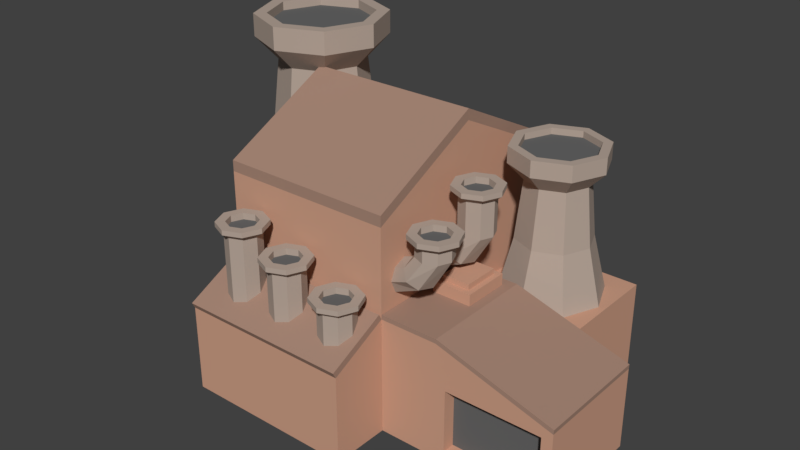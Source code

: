 # Source: EnviromentsPrefa.blend  (saved by Blender 2.79.0; exported with 4.5.12 LTS)
import bpy
from mathutils import Matrix  # noqa: F401  (used for matrix-valued properties, if any)

bpy.ops.wm.read_factory_settings(use_empty=True)
scene = bpy.context.scene
scene.name = 'Scene'

# ---- collections
col_collection_1 = bpy.data.collections.new('Collection 1'); scene.collection.children.link(col_collection_1)

# ---- materials (node trees are filled in below, after node groups)
mat_material_018 = bpy.data.materials.new('Material.018')
mat_material_018.alpha_threshold = 0.0
mat_material_018.roughness = 0.5
mat_material_019 = bpy.data.materials.new('Material.019')
mat_material_019.alpha_threshold = 0.0
mat_material_019.roughness = 0.5
mat_material_020 = bpy.data.materials.new('Material.020')
mat_material_020.alpha_threshold = 0.0
mat_material_020.roughness = 0.5
mat_material_021 = bpy.data.materials.new('Material.021')
mat_material_021.alpha_threshold = 0.0
mat_material_021.roughness = 0.5
mat_material_017 = bpy.data.materials.new('Material.017')
mat_material_017.alpha_threshold = 0.0
mat_material_017.roughness = 0.5
mat_material_013 = bpy.data.materials.new('Material.013')
mat_material_013.alpha_threshold = 0.0
mat_material_013.roughness = 0.5
mat_material_015 = bpy.data.materials.new('Material.015')
mat_material_015.alpha_threshold = 0.0
mat_material_015.roughness = 0.5
mat_material_014 = bpy.data.materials.new('Material.014')
mat_material_014.alpha_threshold = 0.0
mat_material_014.roughness = 0.5
mat_material_007 = bpy.data.materials.new('Material.007')
mat_material_007.alpha_threshold = 0.0
mat_material_007.roughness = 0.5
mat_material_010 = bpy.data.materials.new('Material.010')
mat_material_010.alpha_threshold = 0.0
mat_material_010.roughness = 0.5
mat_material_011 = bpy.data.materials.new('Material.011')
mat_material_011.alpha_threshold = 0.0
mat_material_011.roughness = 0.5
mat_material_008 = bpy.data.materials.new('Material.008')
mat_material_008.alpha_threshold = 0.0
mat_material_008.roughness = 0.5
mat_material_012 = bpy.data.materials.new('Material.012')
mat_material_012.alpha_threshold = 0.0
mat_material_012.roughness = 0.5

# ---- material node trees
mat_material_018.use_nodes = True; mat_material_018.node_tree.nodes.clear()
_N = mat_material_018.node_tree.nodes; _L = mat_material_018.node_tree.links
n0 = _N.new('ShaderNodeOutputMaterial'); n0.name = 'Material Output'; n0.location = (300, 300)
n1 = _N.new('ShaderNodeBsdfDiffuse'); n1.name = 'Diffuse BSDF'; n1.location = (10, 300)
n1.inputs[0].default_value = (0.6146, 0.3449, 0.2381, 1.0)
_L.new(n1.outputs[0], n0.inputs[0])
n0.is_active_output = True
mat_material_019.use_nodes = True; mat_material_019.node_tree.nodes.clear()
_N = mat_material_019.node_tree.nodes; _L = mat_material_019.node_tree.links
n0 = _N.new('ShaderNodeOutputMaterial'); n0.name = 'Material Output'; n0.location = (300, 300)
n1 = _N.new('ShaderNodeBsdfDiffuse'); n1.name = 'Diffuse BSDF'; n1.location = (10, 300)
n1.inputs[0].default_value = (0.4571, 0.3693, 0.3106, 1.0)
_L.new(n1.outputs[0], n0.inputs[0])
n0.is_active_output = True
mat_material_020.use_nodes = True; mat_material_020.node_tree.nodes.clear()
_N = mat_material_020.node_tree.nodes; _L = mat_material_020.node_tree.links
n0 = _N.new('ShaderNodeOutputMaterial'); n0.name = 'Material Output'; n0.location = (300, 300)
n1 = _N.new('ShaderNodeBsdfDiffuse'); n1.name = 'Diffuse BSDF'; n1.location = (10, 300)
n1.inputs[0].default_value = (0.3883, 0.2432, 0.1833, 1.0)
_L.new(n1.outputs[0], n0.inputs[0])
n0.is_active_output = True
mat_material_021.use_nodes = True; mat_material_021.node_tree.nodes.clear()
_N = mat_material_021.node_tree.nodes; _L = mat_material_021.node_tree.links
n0 = _N.new('ShaderNodeOutputMaterial'); n0.name = 'Material Output'; n0.location = (300, 300)
n1 = _N.new('ShaderNodeBsdfDiffuse'); n1.name = 'Diffuse BSDF'; n1.location = (10, 300)
n1.inputs[0].default_value = (0.1373, 0.1373, 0.1373, 1.0)
_L.new(n1.outputs[0], n0.inputs[0])
n0.is_active_output = True
mat_material_017.use_nodes = True; mat_material_017.node_tree.nodes.clear()
_N = mat_material_017.node_tree.nodes; _L = mat_material_017.node_tree.links
n0 = _N.new('ShaderNodeOutputMaterial'); n0.name = 'Material Output'; n0.location = (300, 300)
n1 = _N.new('ShaderNodeBsdfDiffuse'); n1.name = 'Diffuse BSDF'; n1.location = (10, 300)
n1.inputs[0].default_value = (0.2519, 0.2699, 0.2605, 1.0)
_L.new(n1.outputs[0], n0.inputs[0])
n0.is_active_output = True
mat_material_013.use_nodes = True; mat_material_013.node_tree.nodes.clear()
_N = mat_material_013.node_tree.nodes; _L = mat_material_013.node_tree.links
n0 = _N.new('ShaderNodeOutputMaterial'); n0.name = 'Material Output'; n0.location = (300, 300)
n1 = _N.new('ShaderNodeBsdfDiffuse'); n1.name = 'Diffuse BSDF'; n1.location = (10, 300)
n1.inputs[0].default_value = (0.294, 0.8, 0.04066, 1.0)
_L.new(n1.outputs[0], n0.inputs[0])
n0.is_active_output = True
mat_material_015.use_nodes = True; mat_material_015.node_tree.nodes.clear()
_N = mat_material_015.node_tree.nodes; _L = mat_material_015.node_tree.links
n0 = _N.new('ShaderNodeOutputMaterial'); n0.name = 'Material Output'; n0.location = (300, 300)
n1 = _N.new('ShaderNodeBsdfDiffuse'); n1.name = 'Diffuse BSDF'; n1.location = (10, 300)
n1.inputs[0].default_value = (0.8, 0.4799, 0.2256, 1.0)
_L.new(n1.outputs[0], n0.inputs[0])
n0.is_active_output = True
mat_material_014.use_nodes = True; mat_material_014.node_tree.nodes.clear()
_N = mat_material_014.node_tree.nodes; _L = mat_material_014.node_tree.links
n0 = _N.new('ShaderNodeOutputMaterial'); n0.name = 'Material Output'; n0.location = (300, 300)
n1 = _N.new('ShaderNodeBsdfDiffuse'); n1.name = 'Diffuse BSDF'; n1.location = (10, 300)
n1.inputs[0].default_value = (0.2277, 0.4571, 0.01472, 1.0)
_L.new(n1.outputs[0], n0.inputs[0])
n0.is_active_output = True
mat_material_007.use_nodes = True; mat_material_007.node_tree.nodes.clear()
_N = mat_material_007.node_tree.nodes; _L = mat_material_007.node_tree.links
n0 = _N.new('ShaderNodeOutputMaterial'); n0.name = 'Material Output'; n0.location = (300, 300)
n1 = _N.new('ShaderNodeBsdfDiffuse'); n1.name = 'Diffuse BSDF'; n1.location = (10, 300)
n1.inputs[0].default_value = (0.2656, 0.2207, 0.2699, 1.0)
_L.new(n1.outputs[0], n0.inputs[0])
n0.is_active_output = True
mat_material_010.use_nodes = True; mat_material_010.node_tree.nodes.clear()
_N = mat_material_010.node_tree.nodes; _L = mat_material_010.node_tree.links
n0 = _N.new('ShaderNodeOutputMaterial'); n0.name = 'Material Output'; n0.location = (300, 300)
n1 = _N.new('ShaderNodeBsdfDiffuse'); n1.name = 'Diffuse BSDF'; n1.location = (10, 300)
n1.inputs[0].default_value = (0.7297, 1.0, 0.2577, 1.0)
_L.new(n1.outputs[0], n0.inputs[0])
n0.is_active_output = True
mat_material_011.use_nodes = True; mat_material_011.node_tree.nodes.clear()
_N = mat_material_011.node_tree.nodes; _L = mat_material_011.node_tree.links
n0 = _N.new('ShaderNodeOutputMaterial'); n0.name = 'Material Output'; n0.location = (300, 300)
n1 = _N.new('ShaderNodeBsdfDiffuse'); n1.name = 'Diffuse BSDF'; n1.location = (10, 300)
n1.inputs[0].default_value = (0.3835, 0.5225, 0.1389, 1.0)
_L.new(n1.outputs[0], n0.inputs[0])
n0.is_active_output = True
mat_material_008.use_nodes = True; mat_material_008.node_tree.nodes.clear()
_N = mat_material_008.node_tree.nodes; _L = mat_material_008.node_tree.links
n0 = _N.new('ShaderNodeOutputMaterial'); n0.name = 'Material Output'; n0.location = (300, 300)
n1 = _N.new('ShaderNodeBsdfDiffuse'); n1.name = 'Diffuse BSDF'; n1.location = (10, 300)
n1.inputs[0].default_value = (0.7297, 1.0, 0.2577, 1.0)
_L.new(n1.outputs[0], n0.inputs[0])
n0.is_active_output = True
mat_material_012.use_nodes = True; mat_material_012.node_tree.nodes.clear()
_N = mat_material_012.node_tree.nodes; _L = mat_material_012.node_tree.links
n0 = _N.new('ShaderNodeOutputMaterial'); n0.name = 'Material Output'; n0.location = (300, 300)
n1 = _N.new('ShaderNodeBsdfDiffuse'); n1.name = 'Diffuse BSDF'; n1.location = (10, 300)
n1.inputs[0].default_value = (0.5066, 0.6921, 0.1814, 1.0)
_L.new(n1.outputs[0], n0.inputs[0])
n0.is_active_output = True

# ---- world
world_world = bpy.data.worlds.new('World'); scene.world = world_world
world_world.color = (0.05088, 0.05088, 0.05088)
world_world.use_sun_shadow = False
world_world.sun_shadow_jitter_overblur = 0.0
world_world.cycles.sampling_method = 'MANUAL'

# ---- meshes
me_cube_012 = bpy.data.meshes.new('Cube.012')
me_cube_012.from_pydata([(1.0, 1.0, 0.0), (1.0, 1.0, 1.543), (1.0, 3.0, 0.0), (1.0, 3.0, 1.543), (3.0, 1.0, 0.0), (3.0, 1.0, 1.543), (3.0, 3.0, 0.0), (3.0, 3.0, 1.543), (2.0, 2.81, 3.784), (2.573, 2.573, 3.784), (2.0, 2.9, 1.5), (2.0, 2.54, 3.5), (2.636, 2.636, 1.5), (2.382, 2.382, 3.5), (2.9, 2.0, 1.5), (2.54, 2.0, 3.5), (2.636, 1.364, 1.5), (2.382, 1.618, 3.5), (2.0, 1.1, 1.5), (2.0, 1.46, 3.5), (1.364, 1.364, 1.5), (1.618, 1.618, 3.5), (1.1, 2.0, 1.5), (1.46, 2.0, 3.5), (1.364, 2.636, 1.5), (1.618, 2.382, 3.5), (2.81, 2.0, 3.784), (2.573, 1.427, 3.784), (2.0, 1.19, 3.784), (1.427, 1.427, 3.784), (1.19, 2.0, 3.784), (1.427, 2.573, 3.784), (2.0, 2.648, 2.5), (2.458, 2.458, 2.5), (2.648, 2.0, 2.5), (2.458, 1.542, 2.5), (2.0, 1.352, 2.5), (1.542, 1.542, 2.5), (1.352, 2.0, 2.5), (1.542, 2.458, 2.5), (2.0, 2.651, 4.065), (1.54, 2.46, 4.065), (1.349, 2.0, 4.065), (1.54, 1.54, 4.065), (2.0, 1.349, 4.065), (2.46, 1.54, 4.065), (2.651, 2.0, 4.065), (2.46, 2.46, 4.065), (1.0, 3.0, 0.0), (-2.0, 3.0, 0.0), (-2.0, 3.0, 2.0), (1.0, 3.0, 2.0), (-2.0, -1.0, 0.0), (-2.0, -1.0, 2.0), (-2.0, 1.0, 0.0), (-2.0, 1.0, 2.0), (1.16, 0.8405, 2.0), (1.16, 0.008423, 2.0), (1.0, -1.0, 0.0), (1.0, 1.0, 0.0), (2.183, -1.0, 0.1834), (2.183, -1.0, 1.268), (2.0, 1.0, 0.0), (1.84, 0.8405, 2.0), (3.817, -1.0, 0.1834), (3.817, -1.0, 1.264), (4.0, 1.0, 0.0), (4.0, 1.0, 1.4), (2.0, -1.0, 0.0), (1.84, 0.008423, 2.0), (4.0, -1.0, 1.4), (4.0, -1.0, 0.0), (2.183, -0.7783, 0.1834), (2.183, -0.7783, 1.268), (3.817, -0.7783, 1.264), (3.817, -0.7783, 0.1834), (-2.0, -2.0, 1.501), (1.0, -2.0, 1.501), (1.0, -2.0, 0.0), (-2.0, -2.0, 0.0), (-1.341, -1.052, 2.955), (-1.045, -1.175, 2.955), (-1.341, -1.173, 2.266), (-1.341, -1.173, 2.863), (-1.13, -1.26, 2.266), (-1.13, -1.26, 2.863), (-1.043, -1.471, 2.266), (-1.043, -1.471, 2.863), (-1.13, -1.682, 2.266), (-1.13, -1.682, 2.863), (-1.341, -1.769, 2.266), (-1.341, -1.769, 2.863), (-1.552, -1.682, 2.266), (-1.552, -1.682, 2.863), (-1.639, -1.471, 2.266), (-1.639, -1.471, 2.863), (-1.552, -1.26, 2.266), (-1.552, -1.26, 2.863), (-0.9223, -1.471, 2.955), (-1.045, -1.767, 2.955), (-1.341, -1.89, 2.955), (-1.637, -1.767, 2.955), (-1.76, -1.471, 2.955), (-1.637, -1.175, 2.955), (-1.341, -1.211, 3.039), (-1.525, -1.288, 3.039), (-1.601, -1.471, 3.039), (-1.525, -1.655, 3.039), (-1.341, -1.731, 3.039), (-1.157, -1.655, 3.039), (-1.081, -1.471, 3.039), (-1.157, -1.288, 3.039), (-0.441, -1.052, 2.655), (-0.1449, -1.175, 2.655), (-0.441, -1.173, 1.966), (-0.441, -1.173, 2.563), (-0.2301, -1.26, 1.966), (-0.2301, -1.26, 2.563), (-0.1427, -1.471, 1.966), (-0.1427, -1.471, 2.563), (-0.2301, -1.682, 1.966), (-0.2301, -1.682, 2.563), (-0.441, -1.769, 1.966), (-0.441, -1.769, 2.563), (-0.652, -1.682, 1.966), (-0.652, -1.682, 2.563), (-0.7394, -1.471, 1.966), (-0.7394, -1.471, 2.563), (-0.652, -1.26, 1.966), (-0.652, -1.26, 2.563), (-0.0223, -1.471, 2.655), (-0.1449, -1.767, 2.655), (-0.441, -1.89, 2.655), (-0.7371, -1.767, 2.655), (-0.8598, -1.471, 2.655), (-0.7371, -1.175, 2.655), (-0.441, -1.211, 2.739), (-0.6246, -1.288, 2.739), (-0.7006, -1.471, 2.739), (-0.6246, -1.655, 2.739), (-0.441, -1.731, 2.739), (-0.2575, -1.655, 2.739), (-0.1814, -1.471, 2.739), (-0.2575, -1.288, 2.739), (0.559, -1.052, 2.355), (0.8551, -1.175, 2.355), (0.559, -1.173, 1.666), (0.559, -1.173, 2.263), (0.7699, -1.26, 1.666), (0.7699, -1.26, 2.263), (0.8573, -1.471, 1.666), (0.8573, -1.471, 2.263), (0.7699, -1.682, 1.666), (0.7699, -1.682, 2.263), (0.559, -1.769, 1.666), (0.559, -1.769, 2.263), (0.348, -1.682, 1.666), (0.348, -1.682, 2.263), (0.2606, -1.471, 1.666), (0.2606, -1.471, 2.263), (0.348, -1.26, 1.666), (0.348, -1.26, 2.263), (0.9777, -1.471, 2.355), (0.8551, -1.767, 2.355), (0.559, -1.89, 2.355), (0.2629, -1.767, 2.355), (0.1402, -1.471, 2.355), (0.2629, -1.175, 2.355), (0.559, -1.211, 2.439), (0.3754, -1.288, 2.439), (0.2994, -1.471, 2.439), (0.3754, -1.655, 2.439), (0.559, -1.731, 2.439), (0.7425, -1.655, 2.439), (0.8186, -1.471, 2.439), (0.7425, -1.288, 2.439), (-1.341, -1.173, 1.466), (-1.13, -1.26, 1.466), (-1.043, -1.471, 1.466), (-1.13, -1.682, 1.466), (-1.341, -1.769, 1.466), (-1.552, -1.682, 1.466), (-1.639, -1.471, 1.466), (-1.552, -1.26, 1.466), (-0.441, -1.173, 1.466), (-0.2301, -1.26, 1.466), (-0.1427, -1.471, 1.466), (-0.2301, -1.682, 1.466), (-0.441, -1.769, 1.466), (-0.652, -1.682, 1.466), (-0.7394, -1.471, 1.466), (-0.652, -1.26, 1.466), (0.559, -1.173, 1.466), (0.7699, -1.26, 1.466), (0.8573, -1.471, 1.466), (0.7699, -1.682, 1.466), (0.559, -1.769, 1.466), (0.348, -1.682, 1.466), (0.2606, -1.471, 1.466), (0.348, -1.26, 1.466), (-2.0, -1.0, 2.0), (1.0, -1.0, 2.0), (1.0, 1.0, 2.0), (-2.0, 1.0, 2.0), (-2.0, 3.0, 2.0), (1.0, 3.0, 2.0), (-2.0, -1.0, 3.5), (1.0, -1.0, 3.5), (1.0, 1.0, 4.5), (-2.0, 1.0, 4.5), (-2.0, 3.0, 3.5), (1.0, 3.0, 3.5), (1.559, 0.9477, 3.713), (1.855, 0.825, 3.713), (1.559, 0.8273, 3.025), (1.559, 0.8273, 3.622), (1.77, 0.7399, 3.025), (1.77, 0.7399, 3.622), (1.857, 0.5289, 3.025), (1.857, 0.5289, 3.622), (1.77, 0.3179, 3.025), (1.77, 0.3179, 3.622), (1.559, 0.2305, 3.025), (1.559, 0.2305, 3.622), (1.348, 0.3179, 3.025), (1.348, 0.3179, 3.622), (1.261, 0.5289, 3.025), (1.261, 0.5289, 3.622), (1.348, 0.7399, 3.025), (1.348, 0.7399, 3.622), (1.978, 0.5289, 3.713), (1.855, 0.2328, 3.713), (1.559, 0.1102, 3.713), (1.263, 0.2328, 3.713), (1.14, 0.5289, 3.713), (1.263, 0.825, 3.713), (1.559, 0.7885, 3.797), (1.375, 0.7125, 3.797), (1.299, 0.5289, 3.797), (1.375, 0.3454, 3.797), (1.559, 0.2693, 3.797), (1.743, 0.3454, 3.797), (1.819, 0.5289, 3.797), (1.743, 0.7125, 3.797), (0.959, 0.8273, 2.515), (0.959, 0.7399, 2.304), (0.959, 0.5289, 2.216), (0.959, 0.3179, 2.304), (0.959, 0.2305, 2.515), (0.959, 0.3179, 2.726), (0.959, 0.5289, 2.813), (0.959, 0.7399, 2.726), (1.478, 0.2582, 2.551), (1.534, 0.5289, 2.495), (1.151, 0.5289, 2.878), (1.207, 0.2582, 2.822), (1.342, 0.9118, 2.686), (1.207, 0.7997, 2.822), (1.478, 0.7997, 2.551), (1.342, 0.146, 2.686), (1.559, -0.05234, 3.313), (1.855, -0.175, 3.313), (1.559, -0.1727, 3.025), (1.559, -0.1727, 3.222), (1.77, -0.2601, 3.025), (1.77, -0.2601, 3.222), (1.857, -0.4711, 3.025), (1.857, -0.4711, 3.222), (1.77, -0.6821, 3.025), (1.77, -0.6821, 3.222), (1.559, -0.7695, 3.025), (1.559, -0.7695, 3.222), (1.348, -0.6821, 3.025), (1.348, -0.6821, 3.222), (1.261, -0.4711, 3.025), (1.261, -0.4711, 3.222), (1.348, -0.2601, 3.025), (1.348, -0.2601, 3.222), (1.978, -0.4711, 3.313), (1.855, -0.7672, 3.313), (1.559, -0.8898, 3.313), (1.263, -0.7672, 3.313), (1.14, -0.4711, 3.313), (1.263, -0.175, 3.313), (1.559, -0.2115, 3.397), (1.375, -0.2875, 3.397), (1.299, -0.4711, 3.397), (1.375, -0.6546, 3.397), (1.559, -0.7307, 3.397), (1.743, -0.6546, 3.397), (1.819, -0.4711, 3.397), (1.743, -0.2875, 3.397), (0.959, -0.1727, 2.515), (0.959, -0.2601, 2.304), (0.959, -0.4711, 2.216), (0.959, -0.6821, 2.304), (0.959, -0.7695, 2.515), (0.959, -0.6821, 2.726), (0.959, -0.4711, 2.813), (0.959, -0.2601, 2.726), (1.478, -0.7418, 2.551), (1.534, -0.4711, 2.495), (1.151, -0.4711, 2.878), (1.207, -0.7418, 2.822), (1.342, -0.08818, 2.686), (1.207, -0.2003, 2.822), (1.478, -0.2003, 2.551), (1.342, -0.854, 2.686), (2.0, 2.81, 4.065), (1.427, 2.573, 4.065), (1.19, 2.0, 4.065), (1.427, 1.427, 4.065), (2.0, 1.19, 4.065), (2.573, 1.427, 4.065), (2.81, 2.0, 4.065), (2.573, 2.573, 4.065), (-1.341, -1.052, 3.039), (-1.637, -1.175, 3.039), (-1.76, -1.471, 3.039), (-1.637, -1.767, 3.039), (-1.341, -1.89, 3.039), (-1.045, -1.767, 3.039), (-0.9223, -1.471, 3.039), (-1.045, -1.175, 3.039), (-0.441, -1.052, 2.739), (-0.7371, -1.175, 2.739), (-0.8598, -1.471, 2.739), (-0.7371, -1.767, 2.739), (-0.441, -1.89, 2.739), (-0.1449, -1.767, 2.739), (-0.0223, -1.471, 2.739), (-0.1449, -1.175, 2.739), (0.559, -1.052, 2.439), (0.2629, -1.175, 2.439), (0.1402, -1.471, 2.439), (0.2629, -1.767, 2.439), (0.559, -1.89, 2.439), (0.8551, -1.767, 2.439), (0.9777, -1.471, 2.439), (0.8551, -1.175, 2.439), (1.559, 0.9477, 3.797), (1.263, 0.825, 3.797), (1.14, 0.5289, 3.797), (1.263, 0.2328, 3.797), (1.559, 0.1102, 3.797), (1.855, 0.2328, 3.797), (1.978, 0.5289, 3.797), (1.855, 0.825, 3.797), (1.559, -0.05234, 3.397), (1.263, -0.175, 3.397), (1.14, -0.4711, 3.397), (1.263, -0.7672, 3.397), (1.559, -0.8898, 3.397), (1.855, -0.7672, 3.397), (1.978, -0.4711, 3.397), (1.855, -0.175, 3.397), (2.0, 2.651, 3.956), (1.54, 2.46, 3.956), (1.349, 2.0, 3.956), (1.54, 1.54, 3.956), (2.0, 1.349, 3.956), (2.46, 1.54, 3.956), (2.651, 2.0, 3.956), (2.46, 2.46, 3.956), (-1.341, -1.211, 2.93), (-1.525, -1.288, 2.93), (-1.601, -1.471, 2.93), (-1.525, -1.655, 2.93), (-1.341, -1.731, 2.93), (-1.157, -1.655, 2.93), (-1.081, -1.471, 2.93), (-1.157, -1.288, 2.93), (-0.441, -1.211, 2.63), (-0.6246, -1.288, 2.63), (-0.7006, -1.471, 2.63), (-0.6246, -1.655, 2.63), (-0.441, -1.731, 2.63), (-0.2575, -1.655, 2.63), (-0.1814, -1.471, 2.63), (-0.2575, -1.288, 2.63), (0.559, -1.211, 2.33), (0.3754, -1.288, 2.33), (0.2994, -1.471, 2.33), (0.3754, -1.655, 2.33), (0.559, -1.731, 2.33), (0.7425, -1.655, 2.33), (0.8186, -1.471, 2.33), (0.7425, -1.288, 2.33), (1.559, 0.7885, 3.688), (1.375, 0.7125, 3.688), (1.299, 0.5289, 3.688), (1.375, 0.3454, 3.688), (1.559, 0.2693, 3.688), (1.743, 0.3454, 3.688), (1.819, 0.5289, 3.688), (1.743, 0.7125, 3.688), (1.559, -0.2115, 3.288), (1.375, -0.2875, 3.288), (1.299, -0.4711, 3.288), (1.375, -0.6546, 3.288), (1.559, -0.7307, 3.288), (1.743, -0.6546, 3.288), (1.819, -0.4711, 3.288), (1.743, -0.2875, 3.288), (2.0, 1.0, 2.0), (1.0, 1.0, 2.0), (2.0, -1.0, 2.0), (1.0, -1.0, 2.0), (1.742, 0.742, 2.272), (1.258, 0.742, 2.272), (1.742, 0.107, 2.272), (1.258, 0.107, 2.272), (1.84, 0.8405, 2.272), (1.16, 0.8405, 2.272), (1.84, 0.008423, 2.272), (1.16, 0.008423, 2.272), (1.742, 0.742, 2.368), (1.258, 0.742, 2.368), (1.742, 0.107, 2.368), (1.258, 0.107, 2.368), (-2.0, -1.0, 3.686), (1.0, -1.0, 3.686), (1.0, 1.0, 4.686), (-2.0, 1.0, 4.686), (-2.0, 3.0, 3.686), (1.0, 3.0, 3.686), (-2.5, 2.734, 4.962), (-1.698, 2.402, 4.962), (-2.5, 2.86, 1.167), (-2.5, 2.356, 4.565), (-1.609, 2.491, 1.167), (-1.965, 2.135, 4.565), (-1.24, 1.6, 1.167), (-1.744, 1.6, 4.565), (-1.609, 0.709, 1.167), (-1.965, 1.065, 4.565), (-2.5, 0.34, 1.167), (-2.5, 0.844, 4.565), (-3.391, 0.709, 1.167), (-3.035, 1.065, 4.565), (-3.76, 1.6, 1.167), (-3.256, 1.6, 4.565), (-3.391, 2.491, 1.167), (-3.035, 2.135, 4.565), (-1.366, 1.6, 4.962), (-1.698, 0.7981, 4.962), (-2.5, 0.466, 4.962), (-3.302, 0.7981, 4.962), (-3.634, 1.6, 4.962), (-3.302, 2.402, 4.962), (-2.5, 2.507, 3.165), (-1.859, 2.241, 3.165), (-1.593, 1.6, 3.165), (-1.859, 0.9585, 3.165), (-2.5, 0.6928, 3.165), (-3.141, 0.9585, 3.165), (-3.407, 1.6, 3.165), (-3.141, 2.241, 3.165), (-2.5, 2.511, 5.356), (-3.144, 2.244, 5.356), (-3.411, 1.6, 5.356), (-3.144, 0.9557, 5.356), (-2.5, 0.6888, 5.356), (-1.856, 0.9557, 5.356), (-1.589, 1.6, 5.356), (-1.856, 2.244, 5.356), (-2.5, 2.734, 5.356), (-3.302, 2.402, 5.356), (-3.634, 1.6, 5.356), (-3.302, 0.7981, 5.356), (-2.5, 0.466, 5.356), (-1.698, 0.7981, 5.356), (-1.366, 1.6, 5.356), (-1.698, 2.402, 5.356), (-2.5, 2.511, 5.203), (-3.144, 2.244, 5.203), (-3.411, 1.6, 5.203), (-3.144, 0.9557, 5.203), (-2.5, 0.6888, 5.203), (-1.856, 0.9557, 5.203), (-1.589, 1.6, 5.203), (-1.856, 2.244, 5.203), (-2.5, 2.86, 0.003699), (-1.609, 2.491, 0.003699), (-1.24, 1.6, 0.003699), (-1.609, 0.709, 0.003699), (-2.5, 0.34, 0.003699), (-3.391, 0.709, 0.003699), (-3.76, 1.6, 0.003699), (-3.391, 2.491, 0.003699), (2.005, 1.0, 2.078), (1.005, 1.0, 2.078), (2.005, -1.0, 2.078), (1.005, -1.0, 2.078), (4.005, 1.0, 1.478), (4.005, -1.0, 1.478), (1.845, 0.8405, 2.078), (1.164, 0.8405, 2.078), (1.845, 0.008423, 2.078), (1.164, 0.008423, 2.078), (-2.0, -1.052, 2.104), (1.0, -1.052, 2.104), (-2.0, -2.052, 1.605), (1.0, -2.052, 1.605)], [], [(51, 50, 204, 205), (53, 76, 502, 500), (0, 1, 3, 2), (2, 3, 7, 6), (6, 7, 5, 4), (4, 5, 1, 0), (2, 6, 4, 0), (7, 3, 1, 5), (14, 34, 35, 16), (17, 15, 26, 27), (32, 11, 13, 33), (12, 33, 34, 14), (13, 11, 8, 9), (33, 13, 15, 34), (18, 36, 37, 20), (23, 21, 29, 30), (34, 15, 17, 35), (20, 37, 38, 22), (15, 13, 9, 26), (35, 17, 19, 36), (22, 38, 39, 24), (21, 19, 28, 29), (36, 19, 21, 37), (24, 39, 32, 10), (11, 25, 31, 8), (37, 21, 23, 38), (19, 17, 27, 28), (30, 29, 311, 310), (38, 23, 25, 39), (16, 35, 36, 18), (25, 23, 30, 31), (39, 25, 11, 32), (10, 12, 14, 16, 18, 20, 22, 24), (10, 32, 33, 12), (41, 42, 358, 357), (26, 9, 315, 314), (31, 30, 310, 309), (29, 28, 312, 311), (9, 8, 308, 315), (28, 27, 313, 312), (27, 26, 314, 313), (8, 31, 309, 308), (405, 59, 48, 51), (59, 54, 49, 48), (54, 55, 50, 49), (51, 48, 49, 50), (53, 407, 201, 200), (52, 53, 55, 54), (404, 62, 59, 405), (62, 68, 58, 59), (69, 63, 412, 414), (59, 58, 52, 54), (68, 406, 407, 58), (62, 404, 67, 66), (66, 67, 70, 71), (64, 65, 74, 75), (62, 66, 71, 68), (63, 69, 498, 496), (60, 61, 406, 68), (65, 64, 71, 70), (64, 60, 68, 71), (61, 65, 70, 406), (75, 74, 73, 72), (60, 64, 75, 72), (61, 60, 72, 73), (65, 61, 73, 74), (78, 77, 76, 79), (53, 52, 79, 76), (58, 407, 77, 78), (52, 58, 78, 79), (100, 99, 321, 320), (89, 87, 98, 99), (82, 83, 85, 84), (99, 98, 322, 321), (85, 83, 80, 81), (84, 85, 87, 86), (101, 100, 320, 319), (95, 93, 101, 102), (86, 87, 89, 88), (103, 102, 318, 317), (87, 85, 81, 98), (88, 89, 91, 90), (98, 81, 323, 322), (93, 91, 100, 101), (90, 91, 93, 92), (285, 286, 398, 397), (83, 97, 103, 80), (92, 93, 95, 94), (91, 89, 99, 100), (102, 101, 319, 318), (94, 95, 97, 96), (81, 80, 316, 323), (97, 95, 102, 103), (96, 97, 83, 82), (156, 158, 198, 197), (80, 103, 317, 316), (132, 131, 329, 328), (121, 119, 130, 131), (114, 115, 117, 116), (131, 130, 330, 329), (117, 115, 112, 113), (116, 117, 119, 118), (133, 132, 328, 327), (127, 125, 133, 134), (118, 119, 121, 120), (135, 134, 326, 325), (119, 117, 113, 130), (120, 121, 123, 122), (130, 113, 331, 330), (125, 123, 132, 133), (122, 123, 125, 124), (110, 111, 371, 370), (115, 129, 135, 112), (124, 125, 127, 126), (123, 121, 131, 132), (134, 133, 327, 326), (126, 127, 129, 128), (113, 112, 324, 331), (129, 127, 134, 135), (128, 129, 115, 114), (150, 152, 195, 194), (112, 135, 325, 324), (164, 163, 337, 336), (153, 151, 162, 163), (146, 147, 149, 148), (163, 162, 338, 337), (149, 147, 144, 145), (148, 149, 151, 150), (165, 164, 336, 335), (159, 157, 165, 166), (150, 151, 153, 152), (167, 166, 334, 333), (151, 149, 145, 162), (152, 153, 155, 154), (162, 145, 339, 338), (157, 155, 164, 165), (154, 155, 157, 156), (171, 172, 384, 383), (147, 161, 167, 144), (156, 157, 159, 158), (155, 153, 163, 164), (166, 165, 335, 334), (158, 159, 161, 160), (145, 144, 332, 339), (161, 159, 166, 167), (160, 161, 147, 146), (92, 94, 182, 181), (144, 167, 333, 332), (176, 177, 178, 179, 180, 181, 182, 183), (184, 185, 186, 187, 188, 189, 190, 191), (192, 193, 194, 195, 196, 197, 198, 199), (96, 82, 176, 183), (120, 122, 188, 187), (126, 128, 191, 190), (84, 86, 178, 177), (90, 92, 181, 180), (160, 146, 192, 199), (82, 84, 177, 176), (148, 150, 194, 193), (154, 156, 197, 196), (146, 148, 193, 192), (118, 120, 187, 186), (124, 126, 190, 189), (88, 90, 180, 179), (94, 96, 183, 182), (152, 154, 196, 195), (128, 114, 184, 191), (158, 160, 199, 198), (116, 118, 186, 185), (122, 124, 189, 188), (114, 116, 185, 184), (86, 88, 179, 178), (201, 202, 208, 207), (202, 205, 211, 208), (405, 51, 205, 202), (55, 53, 200, 203), (407, 405, 202, 201), (50, 55, 203, 204), (208, 211, 425, 422), (209, 206, 420, 423), (205, 204, 210, 211), (204, 203, 209, 210), (200, 201, 207, 206), (203, 200, 206, 209), (255, 254, 250, 249), (253, 252, 247, 246), (232, 231, 345, 344), (221, 219, 230, 231), (214, 215, 217, 216), (231, 230, 346, 345), (217, 215, 212, 213), (216, 217, 219, 218), (233, 232, 344, 343), (227, 225, 233, 234), (218, 219, 221, 220), (235, 234, 342, 341), (219, 217, 213, 230), (220, 221, 223, 222), (230, 213, 347, 346), (225, 223, 232, 233), (222, 223, 225, 224), (40, 41, 357, 356), (215, 229, 235, 212), (224, 225, 227, 226), (223, 221, 231, 232), (234, 233, 343, 342), (226, 227, 229, 228), (213, 212, 340, 347), (229, 227, 234, 235), (228, 229, 215, 214), (212, 235, 341, 340), (244, 245, 246, 247, 248, 249, 250, 251), (257, 256, 244, 251), (258, 253, 246, 245), (259, 255, 249, 248), (256, 258, 245, 244), (252, 259, 248, 247), (254, 257, 251, 250), (226, 228, 257, 254), (220, 222, 259, 252), (214, 216, 258, 256), (222, 224, 255, 259), (216, 218, 253, 258), (228, 214, 256, 257), (218, 220, 252, 253), (224, 226, 254, 255), (303, 302, 298, 297), (301, 300, 295, 294), (280, 279, 353, 352), (269, 267, 278, 279), (262, 263, 265, 264), (279, 278, 354, 353), (265, 263, 260, 261), (264, 265, 267, 266), (281, 280, 352, 351), (275, 273, 281, 282), (266, 267, 269, 268), (283, 282, 350, 349), (267, 265, 261, 278), (268, 269, 271, 270), (278, 261, 355, 354), (273, 271, 280, 281), (270, 271, 273, 272), (284, 285, 397, 396), (263, 277, 283, 260), (272, 273, 275, 274), (271, 269, 279, 280), (282, 281, 351, 350), (274, 275, 277, 276), (261, 260, 348, 355), (277, 275, 282, 283), (276, 277, 263, 262), (260, 283, 349, 348), (292, 293, 294, 295, 296, 297, 298, 299), (305, 304, 292, 299), (306, 301, 294, 293), (307, 303, 297, 296), (304, 306, 293, 292), (300, 307, 296, 295), (302, 305, 299, 298), (274, 276, 305, 302), (268, 270, 307, 300), (262, 264, 306, 304), (270, 272, 303, 307), (264, 266, 301, 306), (276, 262, 304, 305), (266, 268, 300, 301), (272, 274, 302, 303), (41, 40, 308, 309), (42, 41, 309, 310), (43, 42, 310, 311), (44, 43, 311, 312), (45, 44, 312, 313), (46, 45, 313, 314), (47, 46, 314, 315), (40, 47, 315, 308), (105, 104, 316, 317), (106, 105, 317, 318), (107, 106, 318, 319), (108, 107, 319, 320), (109, 108, 320, 321), (110, 109, 321, 322), (111, 110, 322, 323), (104, 111, 323, 316), (137, 136, 324, 325), (138, 137, 325, 326), (139, 138, 326, 327), (140, 139, 327, 328), (141, 140, 328, 329), (142, 141, 329, 330), (143, 142, 330, 331), (136, 143, 331, 324), (169, 168, 332, 333), (170, 169, 333, 334), (171, 170, 334, 335), (172, 171, 335, 336), (173, 172, 336, 337), (174, 173, 337, 338), (175, 174, 338, 339), (168, 175, 339, 332), (237, 236, 340, 341), (238, 237, 341, 342), (239, 238, 342, 343), (240, 239, 343, 344), (241, 240, 344, 345), (242, 241, 345, 346), (243, 242, 346, 347), (236, 243, 347, 340), (285, 284, 348, 349), (286, 285, 349, 350), (287, 286, 350, 351), (288, 287, 351, 352), (289, 288, 352, 353), (290, 289, 353, 354), (291, 290, 354, 355), (284, 291, 355, 348), (363, 356, 357, 358, 359, 360, 361, 362), (371, 364, 365, 366, 367, 368, 369, 370), (379, 372, 373, 374, 375, 376, 377, 378), (387, 380, 381, 382, 383, 384, 385, 386), (395, 388, 389, 390, 391, 392, 393, 394), (403, 396, 397, 398, 399, 400, 401, 402), (172, 173, 385, 384), (111, 104, 364, 371), (286, 287, 399, 398), (42, 43, 359, 358), (173, 174, 386, 385), (136, 137, 373, 372), (287, 288, 400, 399), (43, 44, 360, 359), (174, 175, 387, 386), (137, 138, 374, 373), (288, 289, 401, 400), (44, 45, 361, 360), (175, 168, 380, 387), (138, 139, 375, 374), (289, 290, 402, 401), (45, 46, 362, 361), (236, 237, 389, 388), (139, 140, 376, 375), (290, 291, 403, 402), (46, 47, 363, 362), (237, 238, 390, 389), (140, 141, 377, 376), (291, 284, 396, 403), (47, 40, 356, 363), (238, 239, 391, 390), (141, 142, 378, 377), (104, 105, 365, 364), (239, 240, 392, 391), (142, 143, 379, 378), (105, 106, 366, 365), (240, 241, 393, 392), (143, 136, 372, 379), (106, 107, 367, 366), (241, 242, 394, 393), (168, 169, 381, 380), (107, 108, 368, 367), (242, 243, 395, 394), (169, 170, 382, 381), (108, 109, 369, 368), (243, 236, 388, 395), (170, 171, 383, 382), (109, 110, 370, 369), (406, 70, 495, 492), (405, 407, 493, 491), (57, 56, 497, 499), (404, 405, 491, 490), (410, 408, 416, 418), (57, 69, 414, 415), (56, 57, 415, 413), (63, 56, 413, 412), (409, 408, 412, 413), (410, 411, 415, 414), (411, 409, 413, 415), (408, 410, 414, 412), (418, 416, 417, 419), (411, 410, 418, 419), (409, 411, 419, 417), (408, 409, 417, 416), (423, 422, 425, 424), (421, 422, 423, 420), (207, 208, 422, 421), (211, 210, 424, 425), (210, 209, 423, 424), (206, 207, 421, 420), (432, 452, 453, 434), (435, 433, 444, 445), (450, 429, 431, 451), (430, 451, 452, 432), (431, 429, 426, 427), (451, 431, 433, 452), (436, 454, 455, 438), (441, 439, 447, 448), (452, 433, 435, 453), (438, 455, 456, 440), (433, 431, 427, 444), (453, 435, 437, 454), (440, 456, 457, 442), (439, 437, 446, 447), (454, 437, 439, 455), (442, 457, 450, 428), (429, 443, 449, 426), (455, 439, 441, 456), (437, 435, 445, 446), (448, 447, 469, 468), (456, 441, 443, 457), (434, 453, 454, 436), (443, 441, 448, 449), (457, 443, 429, 450), (432, 434, 485, 484), (428, 450, 451, 430), (459, 460, 476, 475), (444, 427, 473, 472), (449, 448, 468, 467), (447, 446, 470, 469), (427, 426, 466, 473), (446, 445, 471, 470), (445, 444, 472, 471), (426, 449, 467, 466), (458, 459, 475, 474), (459, 458, 466, 467), (460, 459, 467, 468), (461, 460, 468, 469), (462, 461, 469, 470), (463, 462, 470, 471), (464, 463, 471, 472), (465, 464, 472, 473), (458, 465, 473, 466), (481, 474, 475, 476, 477, 478, 479, 480), (460, 461, 477, 476), (461, 462, 478, 477), (462, 463, 479, 478), (463, 464, 480, 479), (464, 465, 481, 480), (465, 458, 474, 481), (482, 483, 484, 485, 486, 487, 488, 489), (440, 442, 489, 488), (434, 436, 486, 485), (436, 438, 487, 486), (428, 430, 483, 482), (430, 432, 484, 483), (438, 440, 488, 487), (442, 428, 482, 489), (494, 490, 492, 495), (497, 496, 490, 491), (498, 499, 493, 492), (499, 497, 491, 493), (496, 498, 492, 490), (70, 67, 494, 495), (56, 63, 496, 497), (67, 404, 490, 494), (407, 406, 492, 493), (69, 57, 499, 498), (501, 500, 502, 503), (76, 77, 503, 502), (407, 53, 500, 501), (77, 407, 501, 503)])
me_cube_012.polygons.foreach_set('material_index', [0, 2, 0, 0, 0, 0, 0, 0, 1, 1, 1, 1, 1, 1, 1, 1, 1, 1, 1, 1, 1, 1, 1, 1, 1, 1, 1, 1, 1, 1, 1, 1, 1, 1, 1, 1, 1, 1, 1, 1, 1, 1, 0, 0, 0, 0, 0, 0, 0, 0, 0, 0, 0, 0, 0, 0, 0, 0, 0, 0, 0, 0, 3, 0, 0, 0, 0, 0, 0, 0, 1, 1, 1, 1, 1, 1, 1, 1, 1, 1, 1, 1, 1, 1, 1, 1, 1, 1, 1, 1, 1, 1, 1, 1, 1, 1, 1, 1, 1, 1, 1, 1, 1, 1, 1, 1, 1, 1, 1, 1, 1, 1, 1, 1, 1, 1, 1, 1, 1, 1, 1, 1, 1, 1, 1, 1, 1, 1, 1, 1, 1, 1, 1, 1, 1, 1, 1, 1, 1, 1, 1, 1, 1, 1, 1, 1, 1, 1, 1, 1, 1, 1, 1, 1, 1, 1, 1, 1, 1, 1, 1, 1, 1, 1, 1, 1, 1, 1, 1, 1, 1, 1, 0, 0, 0, 0, 0, 0, 2, 2, 0, 0, 0, 0, 1, 1, 1, 1, 1, 1, 1, 1, 1, 1, 1, 1, 1, 1, 1, 1, 1, 1, 1, 1, 1, 1, 1, 1, 1, 1, 1, 1, 1, 1, 1, 1, 1, 1, 1, 1, 1, 1, 1, 1, 1, 1, 1, 1, 1, 1, 1, 1, 1, 1, 1, 1, 1, 1, 1, 1, 1, 1, 1, 1, 1, 1, 1, 1, 1, 1, 1, 1, 1, 1, 1, 1, 1, 1, 1, 1, 1, 1, 1, 1, 1, 1, 1, 1, 1, 1, 1, 1, 1, 1, 1, 1, 1, 1, 1, 1, 1, 1, 1, 1, 1, 1, 1, 1, 1, 1, 1, 1, 1, 1, 1, 1, 1, 1, 1, 1, 1, 1, 1, 1, 1, 1, 1, 1, 1, 1, 1, 1, 1, 1, 1, 1, 3, 3, 3, 3, 3, 3, 1, 1, 1, 1, 1, 1, 1, 1, 1, 1, 1, 1, 1, 1, 1, 1, 1, 1, 1, 1, 1, 1, 1, 1, 1, 1, 1, 1, 1, 1, 1, 1, 1, 1, 1, 1, 1, 1, 1, 1, 1, 1, 2, 2, 0, 2, 0, 0, 0, 0, 0, 0, 0, 0, 0, 0, 0, 0, 2, 2, 2, 2, 2, 2, 1, 1, 1, 1, 1, 1, 1, 1, 1, 1, 1, 1, 1, 1, 1, 1, 1, 1, 1, 1, 1, 1, 1, 1, 1, 1, 1, 1, 1, 1, 1, 1, 1, 1, 1, 1, 1, 1, 1, 1, 1, 1, 1, 3, 1, 1, 1, 1, 1, 1, 1, 1, 1, 1, 1, 1, 1, 1, 2, 2, 2, 2, 2, 2, 0, 2, 2, 0, 2, 2, 2, 2])
me_cube_012.materials.append(mat_material_018)
me_cube_012.materials.append(mat_material_019)
me_cube_012.materials.append(mat_material_020)
me_cube_012.materials.append(mat_material_021)
me_cube_012.use_remesh_preserve_volume = False
me_cube_012.use_remesh_preserve_attributes = False
me_cube_012.use_mirror_vertex_groups = False
me_cube_012.update()
me_cube_010 = bpy.data.meshes.new('Cube.010')
me_cube_010.from_pydata([(-0.4895, -1.0, -1.0), (-0.4895, -1.0, 0.009526), (-0.4895, 1.0, -1.0), (-0.4895, 1.0, 0.1429), (0.4895, -1.0, -1.0), (0.4895, -1.0, 0.009526), (0.4895, 1.0, -1.0), (0.4895, 1.0, 0.1429), (-0.4895, 2.729, 0.404), (-0.4895, 2.729, -1.261), (0.4895, 2.729, -1.261), (0.4895, 2.729, 0.404), (-0.4895, 0.0, -1.0), (-0.4895, 0.0, 0.009526), (0.4895, 0.0, -1.0), (0.4895, 0.0, 0.009526), (-0.4895, 0.0, -2.273), (-0.4895, -1.0, -2.273), (0.4895, -1.0, -2.273), (0.4895, 0.0, -2.273), (-0.4895, -3.535, -1.0), (-0.4895, -3.945, -0.02684), (0.4895, -3.945, -0.02684), (0.4895, -3.535, -1.0), (-0.4895, -1.0, -0.4286), (-0.4895, 1.0, -0.4286), (0.4895, 1.0, -0.4286), (0.4895, -1.0, -0.4286), (-0.4895, 2.571, -0.4286), (0.4895, 2.571, -0.4286), (0.4895, 0.0, -0.4286), (-0.4895, 0.0, -0.4286), (-0.4895, -3.945, -0.5619), (0.4895, -3.945, -0.5619), (-0.3399, -5.727, -0.4802), (-0.3399, -5.727, -0.1086), (0.3399, -5.727, -0.1086), (0.3399, -5.727, -0.4802), (0.2664, -5.618, -0.4193), (0.2664, -5.618, -0.6577), (-0.2664, -5.618, -0.6577), (-0.2664, -5.618, -0.4193), (-0.3399, -6.842, -0.4802), (-0.3399, -6.842, -0.1086), (0.3399, -6.842, -0.1086), (0.3399, -6.842, -0.4802), (-0.4895, -2.473, -1.0), (-0.4895, -2.473, -0.008656), (0.4895, -2.473, -1.0), (0.4895, -2.473, -0.008656), (0.4895, -2.473, -0.4952), (-0.4895, -2.473, -0.4952), (-0.4895, -3.535, -1.566), (0.4895, -3.535, -1.566), (-0.4895, -2.473, -1.566), (0.4895, -2.473, -1.566)], [], [(31, 13, 3, 25), (3, 7, 11, 8), (30, 15, 5, 27), (51, 46, 20, 32), (12, 14, 19, 16), (15, 13, 1, 5), (28, 8, 11, 29), (25, 3, 8, 28), (26, 6, 10, 29), (6, 2, 9, 10), (7, 3, 13, 15), (2, 6, 14, 12), (26, 7, 15, 30), (24, 1, 13, 31), (16, 19, 18, 17), (4, 0, 17, 18), (0, 12, 16, 17), (14, 4, 18, 19), (21, 32, 34, 35), (23, 20, 52, 53), (49, 47, 21, 22), (50, 49, 22, 33), (48, 50, 33, 23), (20, 23, 39, 40), (0, 24, 31, 12), (6, 26, 30, 14), (7, 26, 29, 11), (2, 25, 28, 9), (9, 28, 29, 10), (47, 51, 32, 21), (14, 30, 27, 4), (12, 31, 25, 2), (34, 37, 45, 42), (22, 21, 35, 36), (32, 33, 37, 34), (33, 22, 36, 37), (39, 38, 41, 40), (32, 20, 40, 41), (23, 33, 38, 39), (33, 32, 41, 38), (45, 44, 43, 42), (36, 35, 43, 44), (37, 36, 44, 45), (35, 34, 42, 43), (1, 24, 51, 47), (4, 27, 50, 48), (27, 5, 49, 50), (5, 1, 47, 49), (0, 4, 48, 46), (24, 0, 46, 51), (54, 55, 53, 52), (46, 48, 55, 54), (48, 23, 53, 55), (20, 46, 54, 52)])
me_cube_010.materials.append(mat_material_017)
me_cube_010.use_remesh_preserve_volume = False
me_cube_010.use_remesh_preserve_attributes = False
me_cube_010.use_mirror_vertex_groups = False
me_cube_010.update()
me_cube_009 = bpy.data.meshes.new('Cube.009')
me_cube_009.from_pydata([(-0.3151, -1.0, -1.0), (-0.3373, -1.0, 0.009526), (-0.4895, 1.0, -1.0), (-0.3406, 1.0, 0.1429), (0.3151, -1.0, -1.0), (0.3373, -1.0, 0.009526), (0.4895, 1.0, -1.0), (0.3406, 1.0, 0.1429), (-0.4895, 2.729, 0.404), (-0.4895, 2.729, -1.261), (0.4895, 2.729, -1.261), (0.4895, 2.729, 0.404), (-0.3151, 0.0, -1.0), (-0.3373, 0.0, 0.009526), (0.3151, 0.0, -1.0), (0.3373, 0.0, 0.009526), (-0.3151, 0.0, -2.056), (-0.3151, -1.0, -2.056), (0.3151, -1.0, -2.056), (0.3151, 0.0, -2.056), (-0.2599, -3.535, -0.6878), (-0.2599, -3.945, -0.02684), (0.2599, -3.945, -0.02684), (0.2599, -3.535, -0.6878), (-0.3373, -1.0, -0.4286), (-0.4895, 1.0, -0.4286), (0.4895, 1.0, -0.4286), (0.3373, -1.0, -0.4286), (-0.4895, 2.571, -0.4286), (0.4895, 2.571, -0.4286), (0.3373, 0.0, -0.4286), (-0.3373, 0.0, -0.4286), (-0.2599, -3.945, -0.5619), (0.2599, -3.945, -0.5619), (-0.1805, -5.727, -0.4802), (-0.1805, -5.727, -0.1086), (0.1805, -5.727, -0.1086), (0.1805, -5.727, -0.4802), (0.3371, -7.712, -0.6414), (0.3371, -7.712, 0.05262), (-0.3371, -7.712, 0.05262), (-0.3371, -7.712, -0.6414), (-0.1805, -6.842, -0.4802), (-0.1805, -6.842, -0.1086), (0.1805, -6.842, -0.1086), (0.1805, -6.842, -0.4802), (-0.2599, -2.473, -0.7047), (-0.2599, -2.473, -0.008656), (0.2599, -2.473, -0.7047), (0.2599, -2.473, -0.008656), (0.2599, -2.473, -0.4952), (-0.2599, -2.473, -0.4952), (0.2599, -2.477, 0.3436), (-0.2599, -2.477, 0.3436), (-0.4895, -1.004, 0.3618), (0.4895, -1.004, 0.3618), (0.2599, -2.483, 0.8494), (0.4895, -1.011, 0.8676), (-0.2599, -2.483, 0.8494), (-0.4895, -1.011, 0.8676), (-0.2599, -2.918, 0.3382), (0.2599, -2.918, 0.3382), (-0.2599, -2.925, 0.844), (0.2599, -2.925, 0.844), (0.7181, -0.7556, 0.2468), (-0.7181, -0.7556, 0.2468), (0.7181, -0.7648, 0.9887), (-0.7181, -0.7648, 0.9887)], [], [(31, 13, 3, 25), (3, 7, 11, 8), (30, 15, 5, 27), (51, 46, 20, 32), (12, 14, 19, 16), (15, 13, 1, 5), (28, 8, 11, 29), (25, 3, 8, 28), (26, 6, 10, 29), (6, 2, 9, 10), (7, 3, 13, 15), (2, 6, 14, 12), (26, 7, 15, 30), (24, 1, 13, 31), (16, 19, 18, 17), (4, 0, 17, 18), (0, 12, 16, 17), (14, 4, 18, 19), (21, 32, 34, 35), (49, 5, 55, 52), (49, 47, 21, 22), (50, 49, 22, 33), (48, 50, 33, 23), (38, 39, 40, 41), (0, 24, 31, 12), (6, 26, 30, 14), (7, 26, 29, 11), (2, 25, 28, 9), (9, 28, 29, 10), (47, 51, 32, 21), (14, 30, 27, 4), (12, 31, 25, 2), (34, 37, 45, 42), (22, 21, 35, 36), (32, 33, 37, 34), (33, 22, 36, 37), (45, 44, 39, 38), (33, 32, 20, 23), (43, 42, 41, 40), (44, 43, 40, 39), (42, 45, 38, 41), (36, 35, 43, 44), (37, 36, 44, 45), (35, 34, 42, 43), (1, 24, 51, 47), (4, 27, 50, 48), (27, 5, 49, 50), (5, 1, 54, 55), (0, 4, 48, 46), (24, 0, 46, 51), (1, 47, 53, 54), (20, 46, 48, 23), (53, 52, 61, 60), (47, 49, 52, 53), (57, 59, 58, 56), (52, 55, 57, 56), (57, 55, 64, 66), (54, 53, 58, 59), (60, 61, 63, 62), (52, 56, 63, 61), (58, 53, 60, 62), (56, 58, 62, 63), (64, 65, 67, 66), (59, 57, 66, 67), (55, 54, 65, 64), (54, 59, 67, 65)])
me_cube_009.materials.append(mat_material_017)
me_cube_009.use_remesh_preserve_volume = False
me_cube_009.use_remesh_preserve_attributes = False
me_cube_009.use_mirror_vertex_groups = False
me_cube_009.update()
me_cylinder = bpy.data.meshes.new('Cylinder')
me_cylinder.from_pydata([(0.0, 1.0, -1.0), (0.0, 1.0, 1.0), (0.7071, 0.7071, -1.0), (0.7071, 0.7071, 1.0), (1.0, -4.371e-08, -1.0), (1.0, -4.371e-08, 1.0), (0.7071, -0.7071, -1.0), (0.7071, -0.7071, 1.0), (-8.742e-08, -1.0, -1.0), (-8.742e-08, -1.0, 1.0), (-0.7071, -0.7071, -1.0), (-0.7071, -0.7071, 1.0), (-1.0, 1.192e-08, -1.0), (-1.0, 1.192e-08, 1.0), (-0.7071, 0.7071, -1.0), (-0.7071, 0.7071, 1.0), (1.0, -4.371e-08, 2.25), (0.7071, -0.7071, 2.25), (-8.742e-08, -1.0, 2.25), (-0.7071, -0.7071, 2.25), (-1.0, 1.192e-08, 2.25), (-0.7488, 0.8485, 1.0), (-0.7488, 0.8485, -1.0), (-1.059, 1.207e-08, 1.0), (-1.059, 1.207e-08, -1.0), (-0.7488, -0.8485, 1.0), (-0.7488, -0.8485, -1.0), (-8.243e-08, -1.2, 1.0), (-8.243e-08, -1.2, -1.0), (0.7488, -0.8485, 1.0), (0.7488, -0.8485, -1.0), (1.059, -5.469e-08, 1.0), (1.059, -5.469e-08, -1.0), (1.016e-08, 1.2, 1.0), (0.7488, 0.8485, 1.0), (0.7488, 0.8485, -1.0), (1.016e-08, 1.2, -1.0), (0.7071, 0.7071, 1.625), (1.0, -4.371e-08, 1.625), (-8.742e-08, -1.0, 1.625), (-0.7071, -0.7071, 1.625), (-0.7071, 0.7071, 1.625), (0.0, 1.0, 1.625), (0.7071, -0.7071, 1.625), (-1.0, 1.192e-08, 1.625), (0.8175, 0.8074, 2.298), (4.671e-09, 1.146, 2.298), (1.156, -0.01019, 2.298), (0.8175, -0.8277, 2.298), (-9.641e-08, -1.166, 2.298), (-0.8175, -0.8277, 2.298), (-1.156, -0.01019, 2.298), (-0.8175, 0.8074, 2.298), (0.8175, 0.8074, 1.613), (-0.8175, 0.8074, 1.613), (0.8175, 0.8074, 2.897), (4.671e-09, 1.146, 2.897), (1.156, -0.01019, 2.897), (0.8175, -0.8277, 2.897), (-9.641e-08, -1.166, 2.897), (-0.8175, -0.8277, 2.897), (-1.156, -0.01019, 2.897), (-0.8175, 0.8074, 2.897), (0.5868, 0.5766, 3.297), (2.239e-09, 0.8196, 3.297), (0.8298, -0.01019, 3.297), (0.5868, -0.5969, 3.297), (-7.03e-08, -0.84, 3.297), (-0.5868, -0.5969, 3.297), (-0.8298, -0.01019, 3.297), (-0.5868, 0.5766, 3.297), (0.2378, 0.2276, 3.465), (-3.218e-08, 0.3261, 3.465), (0.3363, -0.01019, 3.465), (0.2378, -0.248, 3.465), (-6.158e-08, -0.3465, 3.465), (-0.2378, -0.248, 3.465), (-0.3363, -0.01019, 3.465), (-0.2378, 0.2276, 3.465), (1.156, -0.01019, 1.613), (4.671e-09, 1.146, 1.613), (-1.156, -0.01019, 1.613)], [], [(6, 4, 32, 30), (9, 11, 25, 27), (10, 8, 28, 26), (13, 15, 21, 23), (3, 5, 31, 34), (14, 12, 24, 22), (4, 2, 35, 32), (7, 9, 27, 29), (0, 2, 4, 6, 8, 10, 12, 14), (40, 39, 18, 19), (8, 6, 30, 28), (43, 38, 16, 17), (44, 40, 19, 20), (39, 43, 17, 18), (11, 13, 23, 25), (12, 10, 26, 24), (1, 3, 34, 33), (15, 1, 33, 21), (5, 7, 29, 31), (2, 0, 36, 35), (0, 14, 22, 36), (22, 21, 33, 36), (24, 23, 21, 22), (26, 25, 23, 24), (28, 27, 25, 26), (30, 29, 27, 28), (32, 31, 29, 30), (35, 34, 31, 32), (36, 33, 34, 35), (37, 42, 80, 53), (38, 37, 53, 79), (41, 44, 81, 54), (19, 18, 49, 50), (16, 38, 79, 47), (44, 20, 51, 81), (18, 17, 48, 49), (42, 41, 54, 80), (17, 16, 47, 48), (20, 19, 50, 51), (15, 13, 44, 41), (9, 7, 43, 39), (13, 11, 40, 44), (7, 5, 38, 43), (3, 1, 42, 37), (1, 15, 41, 42), (11, 9, 39, 40), (5, 3, 37, 38), (79, 53, 45, 47), (51, 50, 60, 61), (80, 54, 52, 46), (53, 80, 46, 45), (54, 81, 51, 52), (55, 56, 64, 63), (49, 48, 58, 59), (47, 45, 55, 57), (52, 51, 61, 62), (50, 49, 59, 60), (48, 47, 57, 58), (45, 46, 56, 55), (46, 52, 62, 56), (70, 69, 77, 78), (56, 62, 70, 64), (61, 60, 68, 69), (59, 58, 66, 67), (57, 55, 63, 65), (62, 61, 69, 70), (60, 59, 67, 68), (58, 57, 65, 66), (71, 72, 78, 77, 76, 75, 74, 73), (68, 67, 75, 76), (66, 65, 73, 74), (63, 64, 72, 71), (64, 70, 78, 72), (69, 68, 76, 77), (67, 66, 74, 75), (65, 63, 71, 73)])
me_cylinder.polygons.foreach_set('material_index', [0, 1, 0, 0, 0, 0, 0, 1, 0, 1, 0, 1, 1, 1, 1, 0, 0, 0, 1, 0, 0, 0, 0, 0, 0, 0, 0, 0, 0, 2, 2, 2, 2, 2, 2, 2, 2, 2, 2, 1, 1, 1, 1, 1, 1, 1, 1, 2, 2, 2, 2, 2, 2, 2, 2, 2, 2, 2, 2, 2, 2, 2, 2, 2, 2, 2, 2, 2, 2, 2, 2, 2, 2, 2, 2, 2])
me_cylinder.materials.append(mat_material_013)
me_cylinder.materials.append(mat_material_015)
me_cylinder.materials.append(mat_material_014)
me_cylinder.use_remesh_preserve_volume = False
me_cylinder.use_remesh_preserve_attributes = False
me_cylinder.use_mirror_vertex_groups = False
me_cylinder.update()
me_cube_007 = bpy.data.meshes.new('Cube.007')
me_cube_007.from_pydata([(1.0, -0.9401, -0.8942), (1.0, -0.9401, -0.1058), (1.0, 0.9401, -0.8942), (1.0, 0.9401, -0.1058), (1.0, 1.094, -0.3627), (1.0, 1.094, -0.6374), (1.0, -1.094, -0.3627), (1.0, -1.094, -0.6374), (1.0, 1.2, -0.6667), (1.0, 1.0, -1.0), (1.0, -1.0, -1.0), (1.0, 1.0, -2.98e-08), (1.0, -1.0, -2.98e-08), (1.0, -1.2, -0.6667), (1.0, 1.2, -0.3333), (1.0, -1.2, -0.3333), (0.8662, 1.094, -0.6374), (0.8662, -1.094, -0.6374), (0.8662, 1.094, -0.3627), (0.8662, -1.094, -0.3627), (0.8662, 0.9401, -0.8942), (0.8662, -0.9401, -0.8942), (0.8662, 0.9401, -0.1058), (0.8662, -0.9401, -0.1058), (0.5, 1.0, -2.98e-08), (0.5, -1.0, -1.0), (0.5, 1.2, -0.6667), (0.5, 1.2, -0.3333), (0.5, 1.0, -1.0), (0.5, -1.0, -2.98e-08), (0.5, -1.2, -0.6667), (0.5, -1.2, -0.3333), (0.5, 0.9, -0.95), (0.0, 0.9, -0.95), (0.5, -0.9, -0.05), (0.5, -1.08, -0.65), (0.0, -1.08, -0.65), (0.5, -1.08, -0.35), (0.0, 1.08, -0.35), (0.0, 1.08, -0.65), (0.0, -0.9, -0.95), (0.5, 0.9, -0.05), (0.5, -0.9, -0.95), (0.5, 1.08, -0.65), (0.5, 1.08, -0.35), (0.5, -1.126, 0.1346), (0.0, -1.126, 0.1346), (0.5, -1.306, -0.4654), (0.0, -1.306, -0.4654), (0.5, -1.306, -0.1654), (0.0, -1.306, -0.1654), (0.0, 0.6736, 0.1346), (0.5, 0.6736, 0.1346), (0.0, 1.191, 0.1935), (0.0, 1.072, -0.176), (0.3949, 0.9675, -0.002074), (0.3949, 0.8362, 0.105), (0.0, 0.8362, 0.105), (0.3949, 1.072, -0.176), (0.0, 1.24, -0.1245), (0.4696, 1.097, 0.1152), (0.4696, 0.9157, 0.2627), (0.0, 0.9157, 0.2627), (0.4696, 1.24, -0.1245), (0.0, 1.309, -0.002262), (0.4266, 1.191, 0.1935), (0.4266, 1.044, 0.314), (0.0, 1.044, 0.314), (0.4266, 1.309, -0.002262), (1.0, 0.2, -1.0), (1.0, 0.2, -2.98e-08), (1.0, 0.188, -0.8942), (1.0, 0.188, -0.1058), (0.8662, 0.2188, -0.6374), (0.8662, 0.2188, -0.3627), (0.8662, 0.188, -0.8942), (0.8662, 0.188, -0.1058), (0.5, 0.2, -2.98e-08), (0.5, 0.2, -1.0), (0.0, 0.18, -0.95), (0.5, 0.18, -0.05), (0.5, 0.18, -0.95), (0.0, -0.04643, 0.1346), (0.5, -0.04643, 0.1346)], [], [(27, 24, 11, 14), (72, 1, 23, 76), (78, 69, 10, 25), (4, 3, 22, 18), (1, 6, 19, 23), (28, 26, 8, 9), (26, 27, 14, 8), (31, 29, 34, 37), (24, 27, 44, 41), (78, 25, 42, 81), (26, 28, 32, 43), (5, 2, 9, 8), (71, 0, 10, 69), (72, 3, 11, 70), (0, 7, 13, 10), (3, 4, 14, 11), (4, 5, 8, 14), (6, 1, 12, 15), (7, 6, 15, 13), (74, 76, 23, 19), (75, 73, 17, 21), (73, 74, 19, 17), (2, 5, 16, 20), (6, 7, 17, 19), (5, 4, 18, 16), (7, 0, 21, 17), (71, 2, 20, 75), (15, 12, 29, 31), (70, 77, 29, 12), (10, 13, 30, 25), (13, 15, 31, 30), (27, 26, 43, 44), (30, 31, 37, 35), (25, 30, 35, 42), (77, 24, 41, 80), (36, 35, 47, 48), (42, 35, 36, 40), (80, 41, 52, 83), (35, 37, 49, 47), (39, 38, 44, 43), (33, 39, 43, 32), (79, 81, 42, 40), (41, 44, 58, 55), (47, 49, 50, 48), (83, 82, 46, 45), (49, 45, 46, 50), (37, 34, 45, 49), (52, 41, 55, 56), (58, 54, 59, 63), (57, 56, 61, 62), (51, 52, 56, 57), (44, 38, 54, 58), (63, 59, 64, 68), (62, 61, 66, 67), (55, 58, 63, 60), (56, 55, 60, 61), (64, 53, 65, 68), (65, 53, 67, 66), (60, 63, 68, 65), (61, 60, 65, 66), (52, 51, 82, 83), (33, 32, 81, 79), (34, 80, 83, 45), (29, 77, 80, 34), (11, 24, 77, 70), (0, 71, 75, 21), (16, 18, 74, 73), (20, 16, 73, 75), (18, 22, 76, 74), (1, 72, 70, 12), (2, 71, 69, 9), (28, 78, 81, 32), (28, 9, 69, 78), (3, 72, 76, 22)])
me_cube_007.polygons.foreach_set('material_index', [0, 0, 0, 0, 0, 0, 0, 0, 0, 0, 0, 0, 0, 0, 0, 0, 0, 0, 0, 2, 2, 2, 0, 0, 0, 0, 0, 0, 0, 0, 0, 0, 0, 0, 0, 1, 1, 1, 1, 1, 1, 1, 1, 1, 1, 1, 1, 1, 2, 2, 1, 1, 2, 2, 2, 2, 2, 2, 2, 2, 1, 1, 1, 0, 0, 0, 2, 2, 2, 0, 0, 0, 0, 0])
me_cube_007.materials.append(mat_material_007)
me_cube_007.materials.append(mat_material_010)
me_cube_007.materials.append(mat_material_011)
me_cube_007.use_remesh_preserve_volume = False
me_cube_007.use_remesh_preserve_attributes = False
me_cube_007.use_mirror_vertex_groups = False
me_cube_007.update()
me_cube_008 = bpy.data.meshes.new('Cube.008')
me_cube_008.from_pydata([(0.3908, -0.1869, -0.1506), (0.3908, 0.6572, -0.1506), (-0.3908, -0.1869, -0.1506), (-8.347e-10, -0.3048, -0.1506), (-8.347e-10, 0.7752, -0.1506), (-0.3908, 0.6572, -0.1506), (-8.347e-10, 0.2352, -0.1506), (0.5, 0.2352, -0.1506), (-0.5, 0.2352, -0.1506), (0.2735, -0.06025, 0.2065), (0.2735, 0.5306, 0.2065), (-0.2735, -0.06025, 0.2065), (-8.347e-10, -0.1428, 0.2065), (-8.347e-10, 0.6132, 0.2065), (-0.2735, 0.5306, 0.2065), (-8.347e-10, 0.2352, 0.2065), (0.35, 0.2352, 0.2065), (-0.35, 0.2352, 0.2065), (-0.2759, -0.1841, -0.06802), (-0.08681, -0.2412, -0.06802), (-0.08681, -0.1541, 0.124), (-0.2128, -0.116, 0.124), (0.08681, -0.2412, -0.06802), (0.2759, -0.1841, -0.06802), (0.2128, -0.116, 0.124), (0.08681, -0.1541, 0.124), (-0.2759, -0.8724, -0.06802), (-0.08681, -0.8724, -0.06802), (-0.2128, -0.8724, 0.124), (-0.08681, -0.8724, 0.124), (0.2759, -0.8724, -0.06802), (0.08681, -0.8724, -0.06802), (0.08681, -0.8724, 0.124), (0.2128, -0.8724, 0.124)], [], [(7, 0, 3, 6), (8, 6, 3, 2), (5, 4, 6, 8), (1, 7, 6, 4), (16, 15, 12, 9), (17, 11, 12, 15), (14, 17, 15, 13), (10, 13, 15, 16), (7, 1, 10, 16), (4, 5, 14, 13), (18, 19, 27, 26), (0, 7, 16, 9), (24, 25, 32, 33), (5, 8, 17, 14), (8, 2, 11, 17), (1, 4, 13, 10), (2, 3, 19, 18), (3, 12, 20, 19), (12, 11, 21, 20), (11, 2, 18, 21), (3, 0, 23, 22), (0, 9, 24, 23), (9, 12, 25, 24), (12, 3, 22, 25), (26, 27, 29, 28), (31, 30, 33, 32), (25, 22, 31, 32), (20, 21, 28, 29), (21, 18, 26, 28), (23, 24, 33, 30), (22, 23, 30, 31), (19, 20, 29, 27)])
me_cube_008.polygons.foreach_set('material_index', [0, 0, 0, 0, 0, 0, 0, 0, 0, 0, 1, 0, 1, 0, 0, 0, 0, 0, 0, 0, 0, 0, 0, 0, 1, 1, 1, 1, 1, 1, 1, 1])
me_cube_008.materials.append(mat_material_008)
me_cube_008.materials.append(mat_material_012)
me_cube_008.use_remesh_preserve_volume = False
me_cube_008.use_remesh_preserve_attributes = False
me_cube_008.use_mirror_vertex_groups = False
me_cube_008.update()

# ---- objects
ob_cube_001 = bpy.data.objects.new('Cube.001', me_cube_012)
ob_machine = bpy.data.objects.new('machine', me_cube_010)
ob_rifle = bpy.data.objects.new('rifle', me_cube_009)
ob_solider = bpy.data.objects.new('solider', me_cylinder)
ob_tank = bpy.data.objects.new('Tank', me_cube_007)
ob_cube_002 = bpy.data.objects.new('Cube.002', me_cube_008)

# ---- transforms, parenting, visibility, modifiers, constraints
ob_cube_001.location = (0.0, 0.0, 0.0)
ob_cube_001.lineart.crease_threshold = 0.0
ob_machine.location = (-0.16, 0.0, 0.4)
ob_machine.scale = (0.07, 0.07, 0.07)
ob_machine.lineart.crease_threshold = 0.0
ob_rifle.location = (-0.16, 0.0, 0.4)
ob_rifle.scale = (0.07, 0.07, 0.07)
ob_rifle.lineart.crease_threshold = 0.0
ob_solider.location = (0.0, 0.0, 0.2)
ob_solider.scale = (0.15, 0.15, 0.2)
ob_solider.lineart.crease_threshold = 0.0
ob_tank.location = (0.0, 0.0, 0.7)
ob_tank.scale = (0.7, 0.7, 0.7)
ob_tank.lineart.crease_threshold = 0.0
_m = ob_tank.modifiers.new('Mirror', 'MIRROR')
_m.use_clip = True
ob_cube_002.parent = ob_tank
ob_cube_002.matrix_parent_inverse = Matrix(((1.429, 0.0, 0.0, 0.0), (0.0, 1.429, 0.0, 0.0), (0.0, 0.0, 1.429, -1.0), (0.0, 0.0, 0.0, 1.0)))
ob_cube_002.location = (5.843e-10, -0.2848, 0.8997)
ob_cube_002.scale = (0.7, 0.7, 0.7)
ob_cube_002.lineart.crease_threshold = 0.0

# ---- collection membership
col_collection_1.objects.link(ob_cube_001)
col_collection_1.objects.link(ob_machine)
col_collection_1.objects.link(ob_rifle)
col_collection_1.objects.link(ob_solider)
col_collection_1.objects.link(ob_tank)
col_collection_1.objects.link(ob_cube_002)

# ---- scene / render settings (as saved in the file)
scene.frame_start = 1; scene.frame_end = 250; scene.frame_set(1)
scene.render.engine = 'CYCLES'
scene.render.resolution_percentage = 50
scene.render.dither_intensity = 0.0
scene.cycles.use_denoising = False
scene.cycles.samples = 128
scene.cycles.sampling_pattern = 'TABULATED_SOBOL'
scene.cycles.use_adaptive_sampling = False
scene.cycles.use_light_tree = False
scene.cycles.blur_glossy = 0.0
scene.cycles.sample_clamp_indirect = 0.0
scene.view_settings.view_transform = 'Standard'
bpy.context.view_layer.update()

# ---- added for rendering (the .blend has no active camera and no usable light): camera, sun
cam_auto = bpy.data.cameras.new('AutoCamera')
cam_auto.lens = 50.0
cam_auto.sensor_width = 36.0
cam_auto.clip_end = 1000.0
ob_auto_camera = bpy.data.objects.new('AutoCamera', cam_auto)
scene.collection.objects.link(ob_auto_camera)
ob_auto_camera.location = (10.0224, -11.4061, 10.598)
ob_auto_camera.rotation_euler = (1.09748, -7.21219e-08, 0.694738)
scene.camera = ob_auto_camera
light_auto_sun = bpy.data.lights.new('AutoSun', 'SUN')
light_auto_sun.energy = 3.0
light_auto_sun.angle = 0.0523599
ob_auto_sun = bpy.data.objects.new('AutoSun', light_auto_sun)
scene.collection.objects.link(ob_auto_sun)
ob_auto_sun.rotation_euler = (0.872665, 0.174533, 0.523599)
bpy.context.view_layer.update()
